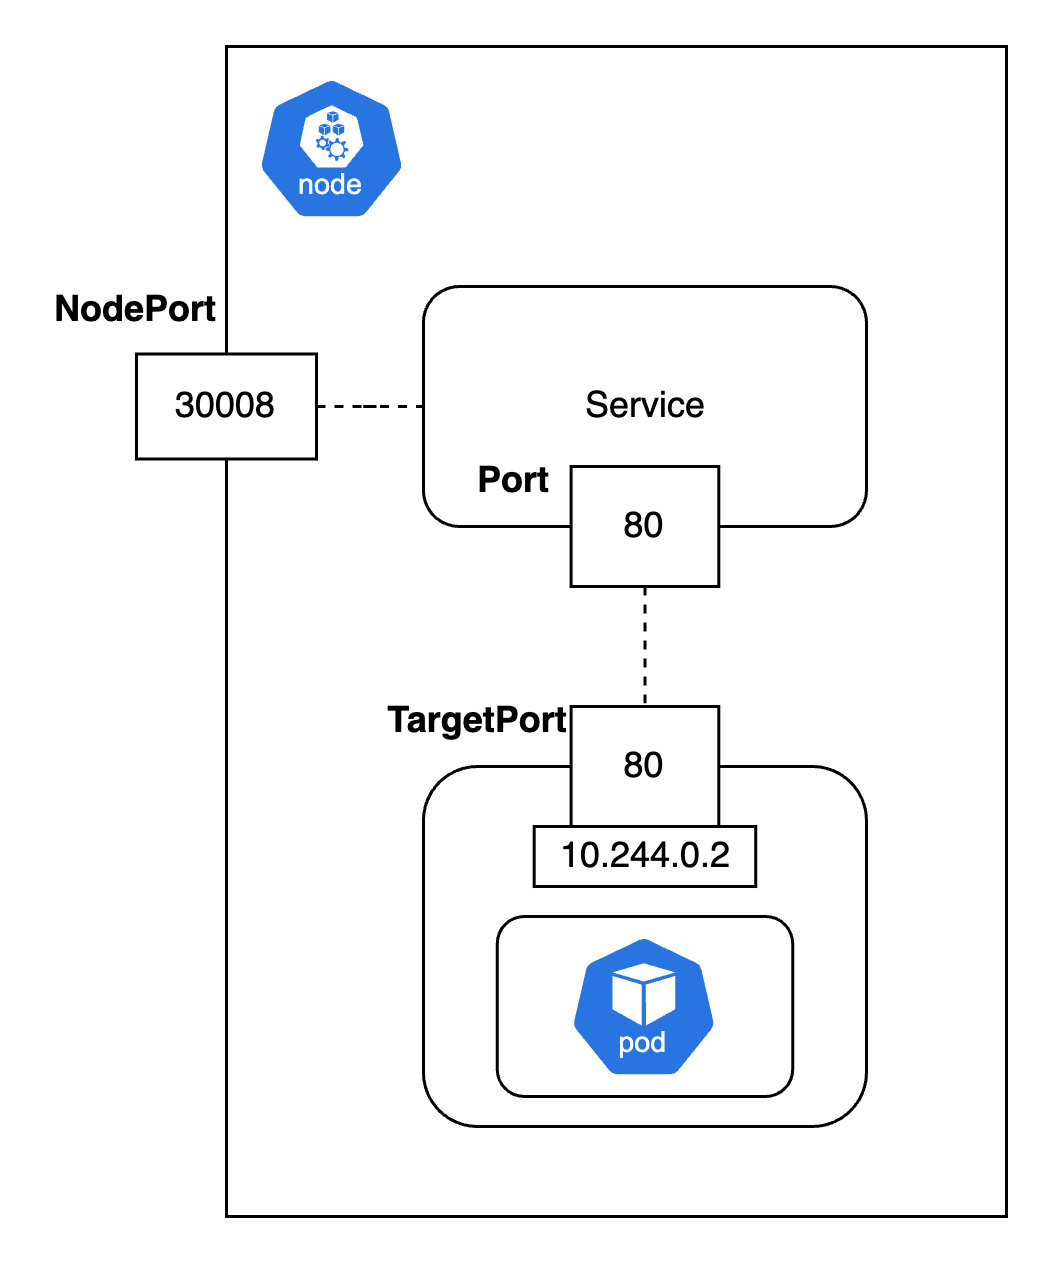

The diagram above was exported from draw.io. Its source (the exported page's mxGraphModel, read from the mxfile embedded in the PNG):
<mxGraphModel dx="794" dy="574" grid="1" gridSize="10" guides="1" tooltips="1" connect="1" arrows="1" fold="1" page="1" pageScale="1" pageWidth="827" pageHeight="1169" math="0" shadow="0">
  <root>
    <mxCell id="0" />
    <mxCell id="1" parent="0" />
    <mxCell id="xEzVS6HUQN54CfcJpX77-1" value="" style="whiteSpace=wrap;html=1;fillColor=none;movable=1;resizable=1;rotatable=1;deletable=1;editable=1;locked=0;connectable=1;" vertex="1" parent="1">
      <mxGeometry x="280" y="160" width="260" height="390" as="geometry" />
    </mxCell>
    <mxCell id="xEzVS6HUQN54CfcJpX77-6" value="30008" style="rounded=0;whiteSpace=wrap;html=1;" vertex="1" parent="1">
      <mxGeometry x="250" y="262.5" width="60" height="35" as="geometry" />
    </mxCell>
    <mxCell id="xEzVS6HUQN54CfcJpX77-19" style="edgeStyle=orthogonalEdgeStyle;rounded=0;orthogonalLoop=1;jettySize=auto;html=1;exitX=1;exitY=0.5;exitDx=0;exitDy=0;endArrow=none;endFill=0;dashed=1;" edge="1" parent="1" source="xEzVS6HUQN54CfcJpX77-6" target="xEzVS6HUQN54CfcJpX77-4">
      <mxGeometry relative="1" as="geometry" />
    </mxCell>
    <mxCell id="xEzVS6HUQN54CfcJpX77-4" value="S&lt;span style=&quot;background-color: initial;&quot;&gt;ervice&lt;/span&gt;" style="rounded=1;whiteSpace=wrap;html=1;" vertex="1" parent="1">
      <mxGeometry x="345.64102564102564" y="240" width="147.69230769230768" height="80" as="geometry" />
    </mxCell>
    <mxCell id="xEzVS6HUQN54CfcJpX77-2" value="" style="rounded=1;whiteSpace=wrap;html=1;" vertex="1" parent="1">
      <mxGeometry x="345.64102564102564" y="400" width="147.69230769230768" height="120" as="geometry" />
    </mxCell>
    <mxCell id="xEzVS6HUQN54CfcJpX77-20" style="edgeStyle=orthogonalEdgeStyle;rounded=0;orthogonalLoop=1;jettySize=auto;html=1;entryX=0.5;entryY=0;entryDx=0;entryDy=0;dashed=1;endArrow=none;endFill=0;" edge="1" parent="1" source="xEzVS6HUQN54CfcJpX77-15" target="xEzVS6HUQN54CfcJpX77-16">
      <mxGeometry relative="1" as="geometry" />
    </mxCell>
    <mxCell id="xEzVS6HUQN54CfcJpX77-15" value="80" style="rounded=0;whiteSpace=wrap;html=1;" vertex="1" parent="1">
      <mxGeometry x="394.87179487179486" y="300" width="49.230769230769226" height="40" as="geometry" />
    </mxCell>
    <mxCell id="xEzVS6HUQN54CfcJpX77-16" value="80" style="rounded=0;whiteSpace=wrap;html=1;" vertex="1" parent="1">
      <mxGeometry x="394.87179487179486" y="380" width="49.230769230769226" height="40" as="geometry" />
    </mxCell>
    <mxCell id="xEzVS6HUQN54CfcJpX77-17" value="10.244.0.2" style="rounded=0;whiteSpace=wrap;html=1;" vertex="1" parent="1">
      <mxGeometry x="382.56410256410254" y="420" width="73.84615384615384" height="20" as="geometry" />
    </mxCell>
    <mxCell id="xEzVS6HUQN54CfcJpX77-18" value="Pod" style="rounded=1;whiteSpace=wrap;html=1;" vertex="1" parent="1">
      <mxGeometry x="370.2564102564103" y="450" width="98.46153846153845" height="60" as="geometry" />
    </mxCell>
    <mxCell id="xEzVS6HUQN54CfcJpX77-21" value="" style="aspect=fixed;sketch=0;html=1;dashed=0;whitespace=wrap;verticalLabelPosition=bottom;verticalAlign=top;fillColor=#2875E2;strokeColor=#ffffff;points=[[0.005,0.63,0],[0.1,0.2,0],[0.9,0.2,0],[0.5,0,0],[0.995,0.63,0],[0.72,0.99,0],[0.5,1,0],[0.28,0.99,0]];shape=mxgraph.kubernetes.icon2;kubernetesLabel=1;prIcon=pod" vertex="1" parent="1">
      <mxGeometry x="394.1" y="456" width="50" height="48" as="geometry" />
    </mxCell>
    <mxCell id="xEzVS6HUQN54CfcJpX77-22" value="" style="aspect=fixed;sketch=0;html=1;dashed=0;whitespace=wrap;verticalLabelPosition=bottom;verticalAlign=top;fillColor=#2875E2;strokeColor=#ffffff;points=[[0.005,0.63,0],[0.1,0.2,0],[0.9,0.2,0],[0.5,0,0],[0.995,0.63,0],[0.72,0.99,0],[0.5,1,0],[0.28,0.99,0]];shape=mxgraph.kubernetes.icon2;kubernetesLabel=1;prIcon=node" vertex="1" parent="1">
      <mxGeometry x="290" y="170" width="50" height="48" as="geometry" />
    </mxCell>
    <mxCell id="xEzVS6HUQN54CfcJpX77-24" value="&lt;b&gt;NodePort&lt;/b&gt;" style="text;html=1;align=center;verticalAlign=middle;whiteSpace=wrap;rounded=0;" vertex="1" parent="1">
      <mxGeometry x="220" y="232.5" width="60" height="30" as="geometry" />
    </mxCell>
    <mxCell id="xEzVS6HUQN54CfcJpX77-26" value="&lt;b&gt;Port&lt;/b&gt;" style="text;html=1;align=center;verticalAlign=middle;whiteSpace=wrap;rounded=0;" vertex="1" parent="1">
      <mxGeometry x="345.64000000000004" y="290" width="60" height="30" as="geometry" />
    </mxCell>
    <mxCell id="xEzVS6HUQN54CfcJpX77-27" value="&lt;b&gt;TargetPort&lt;/b&gt;" style="text;html=1;align=center;verticalAlign=middle;whiteSpace=wrap;rounded=0;" vertex="1" parent="1">
      <mxGeometry x="334.1" y="370" width="60" height="30" as="geometry" />
    </mxCell>
  </root>
</mxGraphModel>